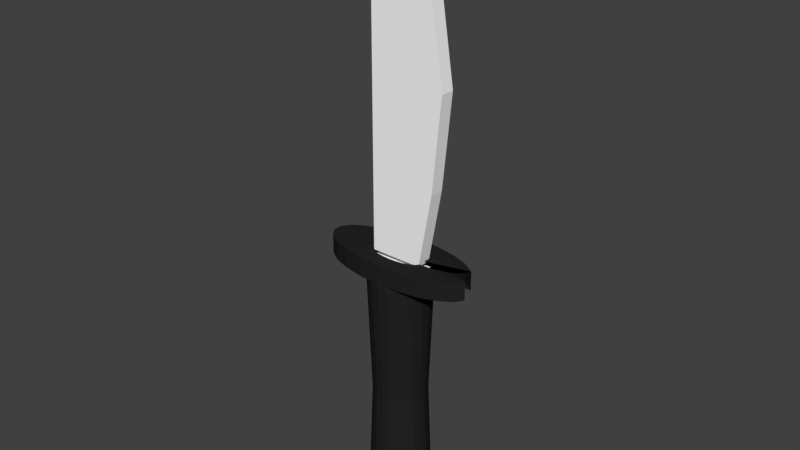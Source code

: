 # Source: Knife.blend  (saved by Blender 2.79.0; exported with 4.5.12 LTS)
import bpy
from mathutils import Matrix  # noqa: F401  (used for matrix-valued properties, if any)

bpy.ops.wm.read_factory_settings(use_empty=True)
scene = bpy.context.scene
scene.name = 'Scene'

# ---- collections
col_collection_1 = bpy.data.collections.new('Collection 1'); scene.collection.children.link(col_collection_1)

# ---- materials (node trees are filled in below, after node groups)
mat_material_001 = bpy.data.materials.new('Material.001')
mat_material_001.alpha_threshold = 0.0
mat_material_001.diffuse_color = (0.01739, 0.01739, 0.01739, 1.0)
mat_material_001.roughness = 0.5
mat_material_002 = bpy.data.materials.new('Material.002')
mat_material_002.alpha_threshold = 0.0
mat_material_002.diffuse_color = (0.9699, 0.9699, 0.9699, 1.0)
mat_material_002.roughness = 0.5

# ---- material node trees
mat_material_001.use_nodes = True; mat_material_001.node_tree.nodes.clear()
_N = mat_material_001.node_tree.nodes; _L = mat_material_001.node_tree.links
n0 = _N.new('ShaderNodeOutputMaterial'); n0.name = 'Material Output'; n0.location = (300, 300)
n1 = _N.new('ShaderNodeBsdfDiffuse'); n1.name = 'Diffuse BSDF'; n1.location = (10, 300)
n1.inputs[0].default_value = (0.01739, 0.01739, 0.01739, 1.0)
n2 = _N.new('ShaderNodeTexImage'); n2.name = 'Image Texture'; n2.location = (14, 542)
n2.width = 140
_L.new(n1.outputs[0], n0.inputs[0])
n0.is_active_output = True
mat_material_002.use_nodes = True; mat_material_002.node_tree.nodes.clear()
_N = mat_material_002.node_tree.nodes; _L = mat_material_002.node_tree.links
n0 = _N.new('ShaderNodeOutputMaterial'); n0.name = 'Material Output'; n0.location = (300, 300)
n1 = _N.new('ShaderNodeBsdfDiffuse'); n1.name = 'Diffuse BSDF'; n1.location = (10, 300)
n1.inputs[0].default_value = (0.9699, 0.9699, 0.9699, 1.0)
_L.new(n1.outputs[0], n0.inputs[0])
n0.is_active_output = True

# ---- world
world_world = bpy.data.worlds.new('World'); scene.world = world_world
world_world.color = (0.05088, 0.05088, 0.05088)
world_world.use_sun_shadow = False
world_world.sun_shadow_jitter_overblur = 0.0
world_world.cycles.sampling_method = 'MANUAL'

# ---- meshes
me_cylinder = bpy.data.meshes.new('Cylinder')
me_cylinder.from_pydata([(0.0, 1.0, 0.01557), (0.0, 1.0, 2.016), (0.2817, 0.9595, 0.01557), (0.2817, 0.9595, 2.016), (0.5406, 0.8413, 0.01557), (0.5406, 0.8413, 2.016), (0.7557, 0.6549, 0.01557), (0.7557, 0.6549, 2.016), (0.9096, 0.4154, 0.01557), (0.9096, 0.4154, 2.016), (0.9898, 0.1423, 0.01557), (0.9898, 0.1423, 2.016), (0.9898, -0.1423, 0.01557), (0.9898, -0.1423, 2.016), (0.9096, -0.4154, 0.01557), (0.9096, -0.4154, 2.016), (0.7557, -0.6549, 0.01557), (0.7557, -0.6549, 2.016), (0.5406, -0.8413, 0.01557), (0.5406, -0.8413, 2.016), (0.2817, -0.9595, 0.01557), (0.2817, -0.9595, 2.016), (1.51e-07, -1.0, 0.01557), (1.51e-07, -1.0, 2.016), (-0.2817, -0.9595, 0.01557), (-0.2817, -0.9595, 2.016), (-0.5406, -0.8413, 0.01557), (-0.5406, -0.8413, 2.016), (-0.7557, -0.6549, 0.01557), (-0.7557, -0.6549, 2.016), (-0.9096, -0.4154, 0.01557), (-0.9096, -0.4154, 2.016), (-0.9898, -0.1423, 0.01557), (-0.9898, -0.1423, 2.016), (-0.9096, 0.4154, 0.01557), (-0.9096, 0.4154, 2.016), (-0.7558, 0.6549, 0.01557), (-0.7558, 0.6549, 2.016), (-0.5406, 0.8413, 0.01557), (-0.5406, 0.8413, 2.016), (-0.2817, 0.9595, 0.01557), (-0.2817, 0.9595, 2.016), (0.9898, -0.1423, 2.016), (0.9096, -0.4154, 2.016), (0.7557, -0.6549, 2.016), (0.5406, -0.8413, 2.016), (0.2817, -0.9595, 2.016), (1.51e-07, -1.0, 2.016), (-0.2817, -0.9595, 2.016), (-0.5406, -0.8413, 2.016), (-0.7557, -0.6549, 2.016), (-0.9096, -0.4154, 2.016), (-0.9898, -0.1423, 2.016), (-1.352e-08, 0.8595, 1.016), (0.2421, 0.8247, 1.016), (0.4647, 0.723, 1.016), (0.6495, 0.5628, 1.016), (0.7818, 0.357, 1.016), (0.8507, 0.1223, 1.016), (0.8507, -0.1223, 1.016), (0.7818, -0.357, 1.016), (0.6495, -0.5628, 1.016), (0.4647, -0.723, 1.016), (0.2421, -0.8247, 1.016), (1.163e-07, -0.8595, 1.016), (-0.2421, -0.8247, 1.016), (-0.4647, -0.723, 1.016), (-0.6495, -0.5628, 1.016), (-0.7818, -0.357, 1.016), (-0.8507, -0.1223, 1.016), (-0.7818, 0.357, 1.016), (-0.6495, 0.5628, 1.016), (-0.4647, 0.723, 1.016), (-0.2421, 0.8247, 1.016), (-0.0264, 1.004, 2.06), (0.2553, 0.9639, 2.06), (0.5142, 0.8457, 2.06), (0.7293, 0.6593, 2.06), (0.8832, 0.4199, 2.06), (0.9634, 0.1468, 2.06), (0.9634, -0.1379, 2.06), (-0.7057, -0.3685, 2.22), (-0.8441, -0.2818, 2.22), (-2.484, -0.1379, 2.06), (-2.484, 0.1468, 2.06), (-2.285, 0.4199, 2.06), (-1.903, 0.6593, 2.06), (-0.7259, 0.9639, 2.06), (-0.0264, 1.004, 2.06), (-1.016, -0.1379, 2.06), (-0.936, 0.4199, 2.06), (-0.7822, 0.6593, 2.06), (-0.567, 0.8457, 2.06), (-0.3081, 0.9639, 2.06), (0.9634, -0.1379, 2.06), (0.8832, -0.411, 2.06), (0.7293, -0.6504, 2.06), (0.5142, -0.8368, 2.06), (0.2553, -0.955, 2.06), (-0.0264, -0.9956, 2.06), (-0.3081, -0.955, 2.06), (-0.567, -0.8368, 2.06), (-0.7822, -0.6504, 2.06), (-0.936, -0.411, 2.06), (-1.016, -0.1379, 2.06), (-0.0264, 1.004, 2.06), (0.2553, 0.9639, 2.06), (0.5142, 0.8457, 2.06), (0.7293, 0.6593, 2.06), (0.8832, 0.4199, 2.06), (0.9634, 0.1468, 2.06), (0.9634, -0.1379, 2.06), (-0.0264, 1.004, 2.22), (-0.7259, 0.9639, 2.22), (-1.369, 0.8457, 2.22), (-1.903, 0.6593, 2.22), (-2.285, 0.4199, 2.22), (-2.484, 0.1468, 2.22), (-2.484, -0.1379, 2.22), (-1.016, -0.1379, 2.06), (1.178, 0.2533, 4.229), (-0.936, 0.4199, 2.06), (-0.7822, 0.6593, 2.06), (-0.567, 0.8457, 2.06), (-0.3081, 0.9639, 2.06), (0.9634, -0.1379, 2.06), (0.8832, -0.411, 2.06), (0.7293, -0.6504, 2.06), (0.5142, -0.8368, 2.06), (0.2553, -0.955, 2.06), (-0.0264, -0.9956, 2.06), (-0.3081, -0.955, 2.06), (-0.567, -0.8368, 2.06), (-0.7822, -0.6504, 2.06), (-0.936, -0.411, 2.06), (-1.016, -0.1379, 2.06), (-0.9161, -0.1829, 2.22), (-0.9161, -0.07987, 2.22), (-0.8441, 0.01901, 2.22), (-0.7057, 0.1057, 2.22), (-0.5124, 0.1732, 2.22), (-0.2796, 0.216, 2.22), (-0.0264, 0.2307, 2.22), (2.431, -0.1379, 2.06), (0.8338, 0.2533, 2.198), (2.232, 0.4199, 2.06), (1.85, 0.6593, 2.06), (1.316, 0.8457, 2.06), (0.6731, 0.9639, 2.06), (-2.484, -0.1379, 2.06), (-2.285, -0.411, 2.06), (-1.903, -0.6504, 2.06), (-1.369, -0.8368, 2.06), (-0.7259, -0.955, 2.06), (-0.02641, -0.9956, 2.06), (0.6731, -0.955, 2.06), (1.316, -0.8368, 2.06), (1.85, -0.6504, 2.06), (2.232, -0.411, 2.06), (2.431, -0.1379, 2.06), (2.431, -0.1379, 2.22), (1.178, -0.2075, 4.229), (2.232, 0.4199, 2.22), (1.85, 0.6593, 2.22), (1.316, 0.8457, 2.22), (0.6731, 0.9639, 2.22), (-2.484, -0.1379, 2.22), (-2.285, -0.411, 2.22), (-1.903, -0.6504, 2.22), (-1.369, -0.8368, 2.22), (-0.7259, -0.955, 2.22), (-0.02641, -0.9956, 2.22), (0.6731, -0.955, 2.22), (1.316, -0.8368, 2.22), (1.85, -0.6504, 2.22), (2.232, -0.411, 2.22), (2.431, -0.1379, 2.22), (-0.5124, -0.436, 2.22), (-0.2796, -0.4788, 2.22), (-0.0264, -0.4934, 2.22), (0.2268, -0.4788, 2.22), (0.4596, -0.436, 2.22), (0.6529, -0.3685, 2.22), (0.7912, -0.2818, 2.22), (0.8633, -0.1829, 2.22), (0.8338, -0.2075, 2.198), (0.7912, 0.01901, 2.22), (0.6529, 0.1057, 2.22), (0.4596, 0.1732, 2.22), (0.2268, 0.216, 2.22), (-0.9161, -0.1829, 2.22), (-0.8441, -0.2818, 2.22), (-0.7057, -0.3685, 2.22), (-0.5124, -0.436, 2.22), (-0.2796, -0.4788, 2.22), (-0.0264, -0.4934, 2.22), (0.2268, -0.4788, 2.22), (0.4596, -0.436, 2.22), (0.6529, -0.3685, 2.22), (0.7912, -0.2818, 2.22), (0.8633, -0.1829, 2.22), (-0.8338, -0.2075, 4.886), (0.8616, 0.3075, 2.143), (-0.8338, 0.2533, 4.886), (0.8616, -0.5186, 2.143), (-0.8338, -0.2075, 2.198), (-0.8926, 0.3075, 2.143), (-0.8338, 0.2533, 2.198), (-0.8926, -0.5186, 2.143), (1.565, -0.2075, 3.582), (1.264, -0.2075, 2.812), (-0.8338, 0.2533, 4.354), (-0.8338, 0.2533, 3.458), (-0.8338, -0.2075, 3.458), (-0.8338, -0.2075, 4.354), (1.565, 0.2533, 3.582), (1.264, 0.2533, 2.812)], [], [(53, 1, 3, 54), (54, 3, 5, 55), (55, 5, 7, 56), (56, 7, 9, 57), (57, 9, 11, 58), (58, 11, 13, 59), (59, 13, 15, 60), (60, 15, 17, 61), (61, 17, 19, 62), (62, 19, 21, 63), (63, 21, 23, 64), (64, 23, 25, 65), (65, 25, 27, 66), (66, 27, 29, 67), (67, 29, 31, 68), (68, 31, 33, 69), (70, 35, 37, 71), (71, 37, 39, 72), (5, 3, 75, 76), (72, 39, 41, 73), (73, 41, 1, 53), (48, 47, 99, 100), (37, 35, 90, 91), (33, 52, 104, 89), (9, 7, 77, 78), (47, 46, 98, 99), (41, 39, 92, 93), (46, 45, 97, 98), (13, 11, 79, 80), (45, 44, 96, 97), (40, 73, 53, 0), (38, 72, 73, 40), (36, 71, 72, 38), (34, 70, 71, 36), (30, 68, 69, 32), (28, 67, 68, 30), (26, 66, 67, 28), (24, 65, 66, 26), (22, 64, 65, 24), (20, 63, 64, 22), (18, 62, 63, 20), (16, 61, 62, 18), (14, 60, 61, 16), (12, 59, 60, 14), (10, 58, 59, 12), (8, 57, 58, 10), (6, 56, 57, 8), (4, 55, 56, 6), (2, 54, 55, 4), (0, 53, 54, 2), (102, 101, 132, 133), (94, 80, 111, 125), (74, 93, 124, 105), (101, 100, 131, 132), (93, 92, 123, 124), (80, 79, 110, 111), (100, 99, 130, 131), (89, 104, 135, 119), (92, 91, 122, 123), (79, 78, 109, 110), (99, 98, 129, 130), (49, 48, 100, 101), (1, 41, 93, 74), (42, 13, 80, 94), (50, 49, 101, 102), (11, 9, 78, 79), (43, 42, 94, 95), (39, 37, 91, 92), (51, 50, 102, 103), (44, 43, 95, 96), (7, 5, 76, 77), (52, 51, 103, 104), (3, 1, 74, 75), (127, 126, 150, 151), (134, 133, 157, 158), (106, 105, 88, 87), (126, 125, 149, 150), (133, 132, 156, 157), (125, 111, 83, 149), (105, 124, 148, 88), (132, 131, 155, 156), (124, 123, 147, 148), (111, 110, 84, 83), (131, 130, 154, 155), (95, 94, 125, 126), (75, 74, 105, 106), (103, 102, 133, 134), (96, 95, 126, 127), (76, 75, 106, 107), (104, 103, 134, 135), (97, 96, 127, 128), (77, 76, 107, 108), (98, 97, 128, 129), (78, 77, 108, 109), (91, 90, 121, 122), (84, 85, 116, 117), (154, 153, 170, 171), (146, 145, 162, 163), (85, 86, 115, 116), (153, 152, 169, 170), (152, 151, 168, 169), (159, 158, 175, 176), (135, 134, 158, 159), (128, 127, 151, 152), (129, 128, 152, 153), (109, 108, 86, 85), (122, 121, 145, 146), (130, 129, 153, 154), (110, 109, 85, 84), (123, 122, 146, 147), (119, 135, 159, 143), (168, 167, 191, 192), (175, 174, 198, 199), (113, 112, 142, 141), (167, 166, 190, 191), (174, 173, 197, 198), (166, 118, 136, 190), (112, 165, 189, 142), (173, 172, 196, 197), (165, 164, 188, 189), (118, 117, 137, 136), (172, 171, 195, 196), (147, 146, 163, 164), (143, 159, 176, 160), (155, 154, 171, 172), (83, 84, 117, 118), (148, 147, 164, 165), (156, 155, 172, 173), (88, 148, 165, 112), (149, 83, 118, 166), (157, 156, 173, 174), (150, 149, 166, 167), (87, 88, 112, 113), (158, 157, 174, 175), (151, 150, 167, 168), (120, 203, 201, 161), (82, 81, 192, 191), (183, 184, 200, 199), (136, 82, 191, 190), (182, 183, 199, 198), (181, 182, 198, 197), (180, 181, 197, 196), (179, 180, 196, 195), (178, 179, 195, 194), (177, 178, 194, 193), (81, 177, 193, 192), (114, 113, 141, 140), (176, 175, 199, 200), (169, 168, 192, 193), (115, 114, 140, 139), (170, 169, 193, 194), (116, 115, 139, 138), (163, 162, 186, 187), (171, 170, 194, 195), (117, 116, 138, 137), (164, 163, 187, 188), (160, 176, 200, 184), (211, 203, 120, 215), (214, 201, 203, 211), (209, 161, 201, 214), (215, 120, 161, 209), (206, 202, 204, 208), (207, 144, 185, 205), (144, 216, 210, 185), (216, 215, 209, 210), (185, 210, 213, 205), (210, 209, 214, 213), (205, 213, 212, 207), (213, 214, 211, 212), (207, 212, 216, 144), (212, 211, 215, 216)])
me_cylinder.polygons.foreach_set('material_index', [0, 0, 0, 0, 0, 0, 0, 0, 0, 0, 0, 0, 0, 0, 0, 0, 0, 0, 0, 0, 0, 0, 0, 0, 0, 0, 0, 0, 0, 0, 0, 0, 0, 0, 0, 0, 0, 0, 0, 0, 0, 0, 0, 0, 0, 0, 0, 0, 0, 0, 0, 0, 0, 0, 0, 0, 0, 0, 0, 0, 0, 0, 0, 0, 0, 0, 0, 0, 0, 0, 0, 0, 0, 0, 0, 0, 0, 0, 0, 0, 0, 0, 0, 0, 0, 0, 0, 0, 0, 0, 0, 0, 0, 0, 0, 0, 0, 0, 0, 0, 0, 0, 0, 0, 0, 0, 0, 0, 0, 0, 0, 0, 0, 0, 0, 0, 0, 0, 0, 0, 0, 0, 0, 0, 0, 0, 0, 0, 0, 0, 0, 0, 0, 0, 0, 1, 0, 0, 0, 0, 0, 0, 0, 0, 0, 0, 0, 0, 0, 0, 0, 0, 0, 0, 0, 0, 0, 1, 1, 1, 1, 1, 1, 1, 1, 1, 1, 1, 1, 1, 1])
me_cylinder.materials.append(mat_material_001)
me_cylinder.materials.append(mat_material_002)
me_cylinder.use_remesh_preserve_volume = False
me_cylinder.use_remesh_preserve_attributes = False
me_cylinder.use_mirror_vertex_groups = False
me_cylinder.update()

# ---- objects
ob_cylinder = bpy.data.objects.new('Cylinder', me_cylinder)

# ---- transforms, parenting, visibility, modifiers, constraints
ob_cylinder.location = (0.0, 0.0, 0.0)
ob_cylinder.scale = (0.1293, 0.1293, 0.4998)
ob_cylinder.lineart.crease_threshold = 0.0

# ---- collection membership
col_collection_1.objects.link(ob_cylinder)

# ---- scene / render settings (as saved in the file)
scene.frame_start = 1; scene.frame_end = 250; scene.frame_set(1)
scene.render.engine = 'CYCLES'
scene.render.resolution_percentage = 50
scene.render.dither_intensity = 0.0
scene.cycles.use_denoising = False
scene.cycles.samples = 128
scene.cycles.sampling_pattern = 'TABULATED_SOBOL'
scene.cycles.use_adaptive_sampling = False
scene.cycles.use_light_tree = False
scene.cycles.blur_glossy = 0.0
scene.cycles.sample_clamp_indirect = 0.0
scene.view_settings.view_transform = 'Standard'
bpy.context.view_layer.update()

# ---- added for rendering (the .blend has no active camera and no usable light): camera, sun
cam_auto = bpy.data.cameras.new('AutoCamera')
cam_auto.lens = 50.0
cam_auto.sensor_width = 36.0
cam_auto.clip_end = 1000.0
ob_auto_camera = bpy.data.objects.new('AutoCamera', cam_auto)
scene.collection.objects.link(ob_auto_camera)
ob_auto_camera.location = (2.33668, -2.80782, 3.09698)
ob_auto_camera.rotation_euler = (1.09748, -7.21219e-08, 0.694738)
scene.camera = ob_auto_camera
light_auto_sun = bpy.data.lights.new('AutoSun', 'SUN')
light_auto_sun.energy = 3.0
light_auto_sun.angle = 0.0523599
ob_auto_sun = bpy.data.objects.new('AutoSun', light_auto_sun)
scene.collection.objects.link(ob_auto_sun)
ob_auto_sun.rotation_euler = (0.872665, 0.174533, 0.523599)
bpy.context.view_layer.update()

